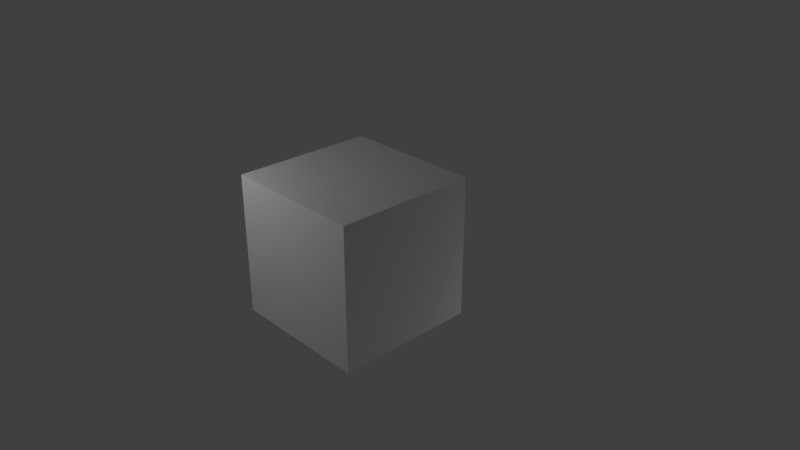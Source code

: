 # Source: cubo.blend  (saved by Blender 2.79.0; exported with 4.5.12 LTS)
import bpy
from mathutils import Matrix  # noqa: F401  (used for matrix-valued properties, if any)

bpy.ops.wm.read_factory_settings(use_empty=True)
scene = bpy.context.scene
scene.name = 'Scene'

# ---- collections
col_collection_1 = bpy.data.collections.new('Collection 1'); scene.collection.children.link(col_collection_1)

# ---- materials (node trees are filled in below, after node groups)
mat_material_003 = bpy.data.materials.new('Material.003')
mat_material_003.alpha_threshold = 0.0
mat_material_003.use_transparent_shadow = False
mat_material_003.roughness = 0.5
mat_material_004 = bpy.data.materials.new('Material.004')
mat_material_004.alpha_threshold = 0.0
mat_material_004.use_transparent_shadow = False
mat_material_004.preview_render_type = 'CUBE'
mat_material_004.roughness = 0.5

# ---- material node trees

# ---- world
world_world = bpy.data.worlds.new('World'); scene.world = world_world
world_world.color = (0.05088, 0.05088, 0.05088)
world_world.use_sun_shadow = False
world_world.sun_shadow_jitter_overblur = 0.0
world_world.cycles.sampling_method = 'MANUAL'

# ---- cameras
cam_camera = bpy.data.cameras.new('Camera')
cam_camera.clip_end = 100.0
cam_camera.lens = 35.0
cam_camera.sensor_width = 32.0
cam_camera.sensor_height = 18.0
cam_camera.ortho_scale = 7.314
cam_camera.dof.focus_distance = 0.0
cam_camera.dof.aperture_fstop = 128.0

# ---- lights
light_lamp = bpy.data.lights.new('Lamp', 'POINT')
light_lamp.transmission_factor = 0.0
light_lamp.cutoff_distance = 30.0
light_lamp.energy = 100.0
light_lamp.shadow_buffer_clip_start = 1.001
light_lamp.shadow_soft_size = 0.1
light_lamp.shadow_maximum_resolution = 0.006
light_lamp.use_absolute_resolution = True
light_lamp_001 = bpy.data.lights.new('Lamp.001', 'POINT')
light_lamp_001.transmission_factor = 0.0
light_lamp_001.cutoff_distance = 30.0
light_lamp_001.energy = 100.0
light_lamp_001.shadow_buffer_clip_start = 1.001
light_lamp_001.shadow_soft_size = 0.1
light_lamp_001.shadow_maximum_resolution = 0.006
light_lamp_001.use_absolute_resolution = True

# ---- meshes
me_cube = bpy.data.meshes.new('Cube')
me_cube.from_pydata([(1.0, 1.0, -1.0), (1.0, -1.0, -1.0), (-1.0, -1.0, -1.0), (-1.0, 1.0, -1.0), (1.0, 1.0, 1.0), (1.0, -1.0, 1.0), (-1.0, -1.0, 1.0), (-1.0, 1.0, 1.0)], [], [(0, 1, 2, 3), (4, 7, 6, 5), (0, 4, 5, 1), (1, 5, 6, 2), (2, 6, 7, 3), (4, 0, 3, 7)])
me_cube.polygons.foreach_set('material_index', [1, 1, 1, 1, 1, 1])
_uv = me_cube.uv_layers.new(name='UVMap')
_uv.uv.foreach_set('vector', [0.0, 0.0, 1.0, 0.0, 1.0, 1.0, 0.0, 1.0, 0.0, 0.0, 1.0, 0.0, 1.0, 1.0, 0.0, 1.0, 0.0, 0.0, 1.0, 0.0, 1.0, 1.0, 0.0, 1.0, 0.0, 0.0, 1.0, 0.0, 1.0, 1.0, 0.0, 1.0, 0.0, 0.0, 1.0, 0.0, 1.0, 1.0, 0.0, 1.0, 0.0, 0.0, 1.0, 0.0, 1.0, 1.0, 0.0, 1.0])
me_cube.materials.append(mat_material_003)
me_cube.materials.append(mat_material_004)
me_cube.use_remesh_preserve_volume = False
me_cube.use_remesh_preserve_attributes = False
me_cube.use_mirror_vertex_groups = False
me_cube.update()

# ---- objects
ob_cube = bpy.data.objects.new('Cube', me_cube)
ob_lamp = bpy.data.objects.new('Lamp', light_lamp)
ob_camera = bpy.data.objects.new('Camera', cam_camera)
ob_lamp_001 = bpy.data.objects.new('Lamp.001', light_lamp_001)

# ---- transforms, parenting, visibility, modifiers, constraints
ob_cube.location = (-0.2795, 0.0, 0.0)
ob_cube.lock_rotations_4d = False
ob_cube.empty_display_type = 'ARROWS'
ob_cube.lineart.crease_threshold = 0.0
ob_lamp.location = (1.716, 3.968, -2.035)
ob_lamp.rotation_euler = (0.6503, 0.05522, 1.866)
ob_lamp.lock_rotations_4d = False
ob_lamp.empty_display_type = 'ARROWS'
ob_lamp.color = (0.0, 0.0, 0.0, 0.0)
ob_lamp.lineart.crease_threshold = 0.0
ob_camera.location = (7.481, -6.508, 5.344)
ob_camera.rotation_euler = (1.109, 0.0, 0.8149)
ob_camera.lock_rotations_4d = False
ob_camera.empty_display_type = 'ARROWS'
ob_camera.color = (0.0, 0.0, 0.0, 0.0)
ob_camera.display_type = 'WIRE'
ob_camera.lineart.crease_threshold = 0.0
ob_lamp_001.location = (-1.937, -3.058, 2.64)
ob_lamp_001.rotation_euler = (0.6503, 0.05522, 1.866)
ob_lamp_001.lock_rotations_4d = False
ob_lamp_001.empty_display_type = 'ARROWS'
ob_lamp_001.color = (0.0, 0.0, 0.0, 0.0)
ob_lamp_001.lineart.crease_threshold = 0.0

# ---- collection membership
col_collection_1.objects.link(ob_cube)
col_collection_1.objects.link(ob_lamp)
col_collection_1.objects.link(ob_camera)
col_collection_1.objects.link(ob_lamp_001)

# ---- scene / render settings (as saved in the file)
scene.camera = ob_camera
scene.frame_start = 1; scene.frame_end = 250; scene.frame_set(1)
scene.render.engine = 'BLENDER_EEVEE_NEXT'
scene.render.resolution_percentage = 50
scene.render.dither_intensity = 0.0
scene.cycles.use_denoising = False
scene.cycles.samples = 128
scene.cycles.sampling_pattern = 'TABULATED_SOBOL'
scene.cycles.use_adaptive_sampling = False
scene.cycles.use_light_tree = False
scene.cycles.blur_glossy = 0.0
scene.cycles.sample_clamp_indirect = 0.0
scene.view_settings.view_transform = 'Standard'
bpy.context.view_layer.update()
